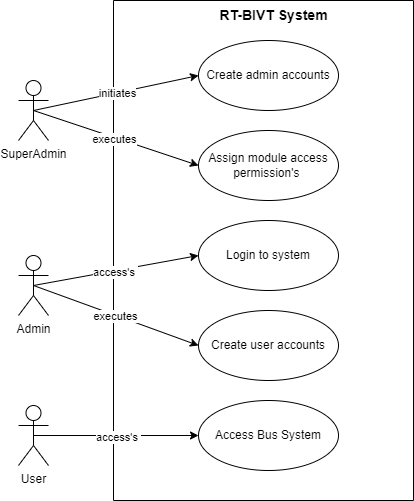

The diagram above was exported from draw.io. Its source (the exported page's mxGraphModel, read from the mxfile embedded in the PNG):
<mxGraphModel dx="1050" dy="621" grid="1" gridSize="10" guides="1" tooltips="1" connect="1" arrows="1" fold="1" page="0" pageScale="1" pageWidth="850" pageHeight="1100" math="0" shadow="0">
  <root>
    <mxCell id="0" />
    <mxCell id="1" parent="0" />
    <mxCell id="wkczRmpFvtDaIznYHgjQ-1" value="" style="swimlane;startSize=0;fillColor=none;" parent="1" vertex="1">
      <mxGeometry x="200" y="80" width="300" height="500" as="geometry" />
    </mxCell>
    <mxCell id="-KMoeu9XJ4O_WIVfgnvu-13" value="RT-BIVT System" style="text;html=1;align=center;verticalAlign=middle;resizable=0;points=[];autosize=1;strokeColor=none;fillColor=none;fontStyle=1;fontSize=14;" vertex="1" parent="wkczRmpFvtDaIznYHgjQ-1">
      <mxGeometry x="95" width="130" height="30" as="geometry" />
    </mxCell>
    <mxCell id="wkczRmpFvtDaIznYHgjQ-4" value="SuperAdmin" style="shape=umlActor;verticalLabelPosition=bottom;verticalAlign=top;html=1;" parent="wkczRmpFvtDaIznYHgjQ-1" vertex="1">
      <mxGeometry x="-95" y="80" width="30" height="60" as="geometry" />
    </mxCell>
    <mxCell id="wkczRmpFvtDaIznYHgjQ-3" value="Admin" style="shape=umlActor;verticalLabelPosition=bottom;verticalAlign=top;html=1;" parent="wkczRmpFvtDaIznYHgjQ-1" vertex="1">
      <mxGeometry x="-95" y="255" width="30" height="60" as="geometry" />
    </mxCell>
    <mxCell id="wkczRmpFvtDaIznYHgjQ-2" value="User" style="shape=umlActor;verticalLabelPosition=bottom;verticalAlign=top;html=1;" parent="wkczRmpFvtDaIznYHgjQ-1" vertex="1">
      <mxGeometry x="-95" y="405" width="30" height="60" as="geometry" />
    </mxCell>
    <mxCell id="-KMoeu9XJ4O_WIVfgnvu-3" value="" style="endArrow=classic;html=1;rounded=0;entryX=0;entryY=0.5;entryDx=0;entryDy=0;exitX=0.5;exitY=0.5;exitDx=0;exitDy=0;exitPerimeter=0;" edge="1" parent="wkczRmpFvtDaIznYHgjQ-1" source="wkczRmpFvtDaIznYHgjQ-4" target="wkczRmpFvtDaIznYHgjQ-7">
      <mxGeometry width="50" height="50" relative="1" as="geometry">
        <mxPoint x="-90" y="60" as="sourcePoint" />
        <mxPoint x="125" y="55" as="targetPoint" />
      </mxGeometry>
    </mxCell>
    <mxCell id="-KMoeu9XJ4O_WIVfgnvu-6" value="executes" style="edgeLabel;html=1;align=center;verticalAlign=middle;resizable=0;points=[];" vertex="1" connectable="0" parent="-KMoeu9XJ4O_WIVfgnvu-3">
      <mxGeometry x="-0.0173" y="-2" relative="1" as="geometry">
        <mxPoint as="offset" />
      </mxGeometry>
    </mxCell>
    <mxCell id="-KMoeu9XJ4O_WIVfgnvu-1" value="" style="endArrow=classic;html=1;rounded=0;entryX=0;entryY=0.5;entryDx=0;entryDy=0;exitX=0.5;exitY=0.5;exitDx=0;exitDy=0;exitPerimeter=0;" edge="1" parent="wkczRmpFvtDaIznYHgjQ-1" source="wkczRmpFvtDaIznYHgjQ-4" target="wkczRmpFvtDaIznYHgjQ-8">
      <mxGeometry width="50" height="50" relative="1" as="geometry">
        <mxPoint x="195" y="230" as="sourcePoint" />
        <mxPoint x="245" y="180" as="targetPoint" />
      </mxGeometry>
    </mxCell>
    <mxCell id="-KMoeu9XJ4O_WIVfgnvu-2" value="initiates" style="edgeLabel;html=1;align=center;verticalAlign=middle;resizable=0;points=[];" vertex="1" connectable="0" parent="-KMoeu9XJ4O_WIVfgnvu-1">
      <mxGeometry x="0.0122" relative="1" as="geometry">
        <mxPoint as="offset" />
      </mxGeometry>
    </mxCell>
    <mxCell id="-KMoeu9XJ4O_WIVfgnvu-8" value="" style="endArrow=classic;html=1;rounded=0;exitX=0.5;exitY=0.5;exitDx=0;exitDy=0;exitPerimeter=0;entryX=0;entryY=0.5;entryDx=0;entryDy=0;" edge="1" parent="wkczRmpFvtDaIznYHgjQ-1" source="wkczRmpFvtDaIznYHgjQ-3" target="wkczRmpFvtDaIznYHgjQ-6">
      <mxGeometry width="50" height="50" relative="1" as="geometry">
        <mxPoint x="195" y="230" as="sourcePoint" />
        <mxPoint x="245" y="180" as="targetPoint" />
      </mxGeometry>
    </mxCell>
    <mxCell id="-KMoeu9XJ4O_WIVfgnvu-9" value="access's&amp;nbsp;" style="edgeLabel;html=1;align=center;verticalAlign=middle;resizable=0;points=[];" vertex="1" connectable="0" parent="-KMoeu9XJ4O_WIVfgnvu-8">
      <mxGeometry x="-0.0059" y="-1" relative="1" as="geometry">
        <mxPoint as="offset" />
      </mxGeometry>
    </mxCell>
    <mxCell id="-KMoeu9XJ4O_WIVfgnvu-14" value="" style="endArrow=classic;html=1;rounded=0;exitX=0.5;exitY=0.5;exitDx=0;exitDy=0;exitPerimeter=0;entryX=0;entryY=0.5;entryDx=0;entryDy=0;" edge="1" parent="wkczRmpFvtDaIznYHgjQ-1" source="wkczRmpFvtDaIznYHgjQ-3" target="wkczRmpFvtDaIznYHgjQ-9">
      <mxGeometry width="50" height="50" relative="1" as="geometry">
        <mxPoint x="-70" y="245" as="sourcePoint" />
        <mxPoint x="135" y="215" as="targetPoint" />
      </mxGeometry>
    </mxCell>
    <mxCell id="-KMoeu9XJ4O_WIVfgnvu-15" value="executes" style="edgeLabel;html=1;align=center;verticalAlign=middle;resizable=0;points=[];" vertex="1" connectable="0" parent="-KMoeu9XJ4O_WIVfgnvu-14">
      <mxGeometry x="-0.0059" y="-1" relative="1" as="geometry">
        <mxPoint as="offset" />
      </mxGeometry>
    </mxCell>
    <mxCell id="-KMoeu9XJ4O_WIVfgnvu-11" value="" style="endArrow=classic;html=1;rounded=0;exitX=0.5;exitY=0.5;exitDx=0;exitDy=0;exitPerimeter=0;entryX=0;entryY=0.5;entryDx=0;entryDy=0;" edge="1" parent="wkczRmpFvtDaIznYHgjQ-1" source="wkczRmpFvtDaIznYHgjQ-2" target="wkczRmpFvtDaIznYHgjQ-10">
      <mxGeometry width="50" height="50" relative="1" as="geometry">
        <mxPoint x="-45" y="380" as="sourcePoint" />
        <mxPoint x="245" y="180" as="targetPoint" />
      </mxGeometry>
    </mxCell>
    <mxCell id="-KMoeu9XJ4O_WIVfgnvu-17" value="access's&amp;nbsp;" style="edgeLabel;html=1;align=center;verticalAlign=middle;resizable=0;points=[];" vertex="1" connectable="0" parent="-KMoeu9XJ4O_WIVfgnvu-11">
      <mxGeometry x="0.0127" y="-1" relative="1" as="geometry">
        <mxPoint as="offset" />
      </mxGeometry>
    </mxCell>
    <mxCell id="wkczRmpFvtDaIznYHgjQ-8" value="Create admin accounts" style="ellipse;whiteSpace=wrap;html=1;fillColor=none;" parent="wkczRmpFvtDaIznYHgjQ-1" vertex="1">
      <mxGeometry x="85" y="40" width="140" height="70" as="geometry" />
    </mxCell>
    <mxCell id="wkczRmpFvtDaIznYHgjQ-7" value="Assign module access permission's&amp;nbsp;" style="ellipse;whiteSpace=wrap;html=1;fillColor=none;" parent="wkczRmpFvtDaIznYHgjQ-1" vertex="1">
      <mxGeometry x="85" y="130" width="140" height="70" as="geometry" />
    </mxCell>
    <mxCell id="wkczRmpFvtDaIznYHgjQ-9" value="Create user accounts" style="ellipse;whiteSpace=wrap;html=1;fillColor=none;" parent="wkczRmpFvtDaIznYHgjQ-1" vertex="1">
      <mxGeometry x="85" y="310" width="140" height="70" as="geometry" />
    </mxCell>
    <mxCell id="wkczRmpFvtDaIznYHgjQ-10" value="Access Bus System" style="ellipse;whiteSpace=wrap;html=1;fillColor=none;" parent="wkczRmpFvtDaIznYHgjQ-1" vertex="1">
      <mxGeometry x="85" y="400" width="140" height="70" as="geometry" />
    </mxCell>
    <mxCell id="wkczRmpFvtDaIznYHgjQ-6" value="Login to system" style="ellipse;whiteSpace=wrap;html=1;fillColor=none;" parent="wkczRmpFvtDaIznYHgjQ-1" vertex="1">
      <mxGeometry x="85" y="220" width="140" height="70" as="geometry" />
    </mxCell>
  </root>
</mxGraphModel>